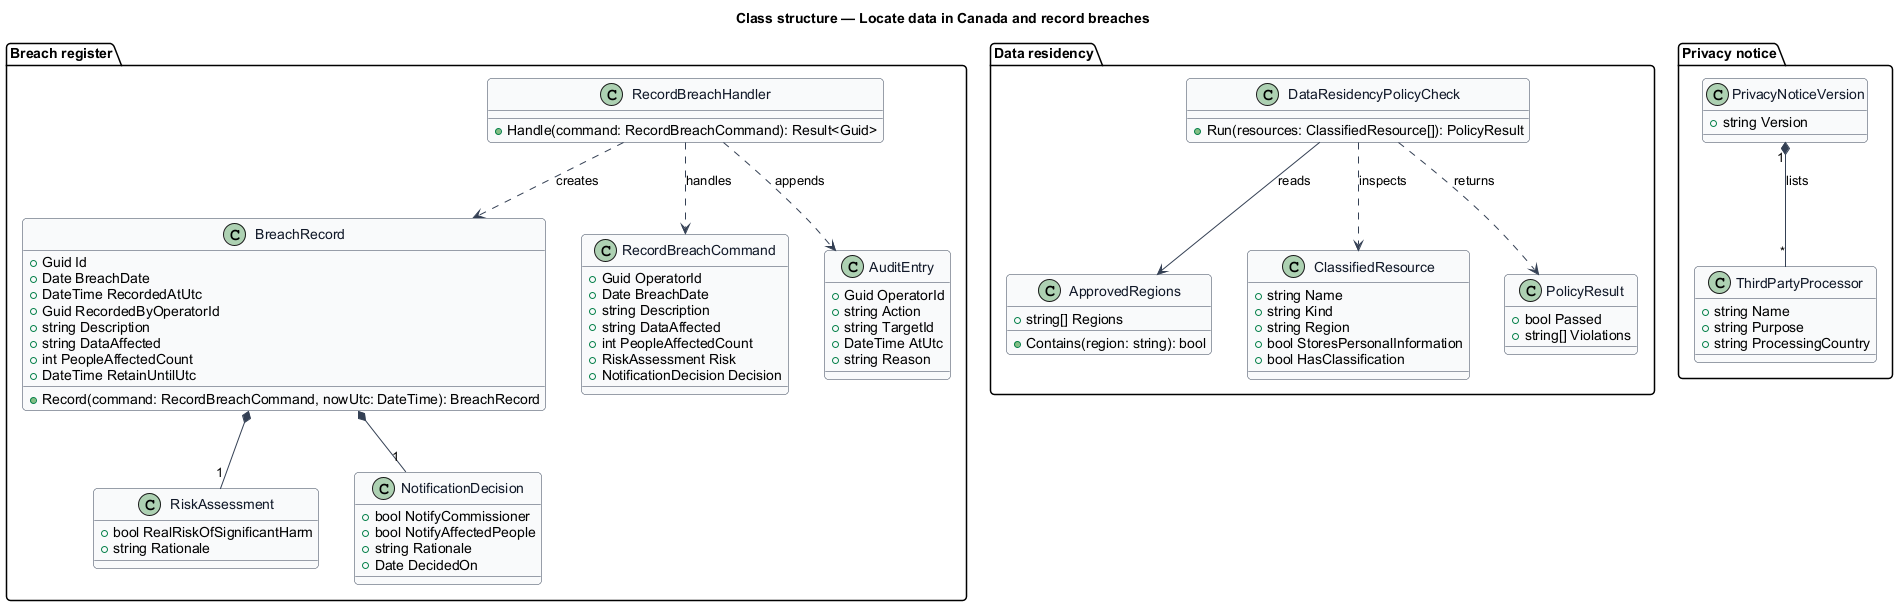

The diagram above was rendered by PlantUML. Its source (embedded in the PNG):
@startuml
' --- shared skin header ---
skinparam backgroundColor #FFFFFF
skinparam shadowing false
skinparam roundcorner 8
skinparam defaultFontName Arial
skinparam ArrowColor #344054
skinparam class {
  BorderColor #344054
  FontColor #101828
  BackgroundColor #F9FAFB
}
' --------------------------
title Class structure — Locate data in Canada and record breaches

package "Breach register" {
  class BreachRecord {
    +Guid Id
    +Date BreachDate
    +DateTime RecordedAtUtc
    +Guid RecordedByOperatorId
    +string Description
    +string DataAffected
    +int PeopleAffectedCount
    +DateTime RetainUntilUtc
    +Record(command: RecordBreachCommand, nowUtc: DateTime): BreachRecord
  }

  class RiskAssessment {
    +bool RealRiskOfSignificantHarm
    +string Rationale
  }

  class NotificationDecision {
    +bool NotifyCommissioner
    +bool NotifyAffectedPeople
    +string Rationale
    +Date DecidedOn
  }

  class RecordBreachCommand {
    +Guid OperatorId
    +Date BreachDate
    +string Description
    +string DataAffected
    +int PeopleAffectedCount
    +RiskAssessment Risk
    +NotificationDecision Decision
  }

  class RecordBreachHandler {
    +Handle(command: RecordBreachCommand): Result<Guid>
  }

  class AuditEntry {
    +Guid OperatorId
    +string Action
    +string TargetId
    +DateTime AtUtc
    +string Reason
  }
}

package "Data residency" {
  class ApprovedRegions {
    +string[] Regions
    +Contains(region: string): bool
  }

  class ClassifiedResource {
    +string Name
    +string Kind
    +string Region
    +bool StoresPersonalInformation
    +bool HasClassification
  }

  class DataResidencyPolicyCheck {
    +Run(resources: ClassifiedResource[]): PolicyResult
  }

  class PolicyResult {
    +bool Passed
    +string[] Violations
  }
}

package "Privacy notice" {
  class PrivacyNoticeVersion {
    +string Version
  }
  class ThirdPartyProcessor {
    +string Name
    +string Purpose
    +string ProcessingCountry
  }
}

BreachRecord *-- "1" RiskAssessment
BreachRecord *-- "1" NotificationDecision
RecordBreachHandler ..> RecordBreachCommand : handles
RecordBreachHandler ..> BreachRecord : creates
RecordBreachHandler ..> AuditEntry : appends
DataResidencyPolicyCheck --> ApprovedRegions : reads
DataResidencyPolicyCheck ..> ClassifiedResource : inspects
DataResidencyPolicyCheck ..> PolicyResult : returns
PrivacyNoticeVersion "1" *-- "*" ThirdPartyProcessor : lists
@enduml